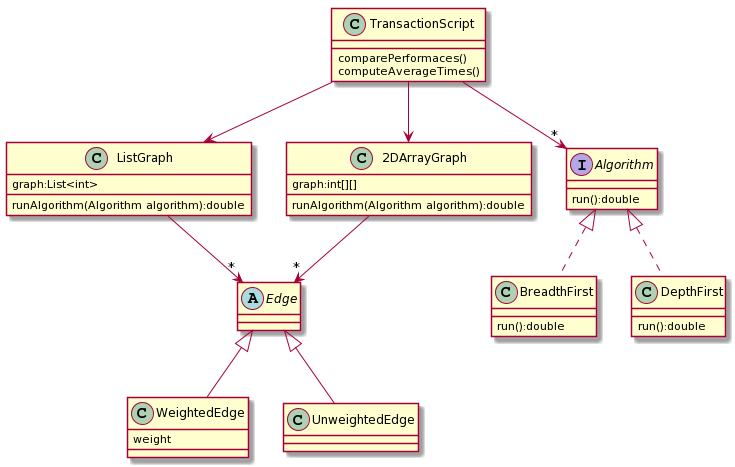

The diagram above was rendered by PlantUML. Its source (embedded in the PNG):
@startuml
class TransactionScript{
comparePerformaces()
computeAverageTimes()
}
class ListGraph{
graph:List<int>
runAlgorithm(Algorithm algorithm):double
}
class 2DArrayGraph{
graph:int[][]
runAlgorithm(Algorithm algorithm):double
}
class WeightedEdge extends Edge{
weight
}
class UnweightedEdge extends Edge{
}
abstract class Edge{
}
interface Algorithm{
run():double
}
class BreadthFirst implements Algorithm{
run():double
}
class DepthFirst implements Algorithm{
run():double
}
TransactionScript --> "*"Algorithm
TransactionScript --> ListGraph
TransactionScript --> 2DArrayGraph
ListGraph -->"*"Edge
2DArrayGraph -->"*"Edge
@enduml